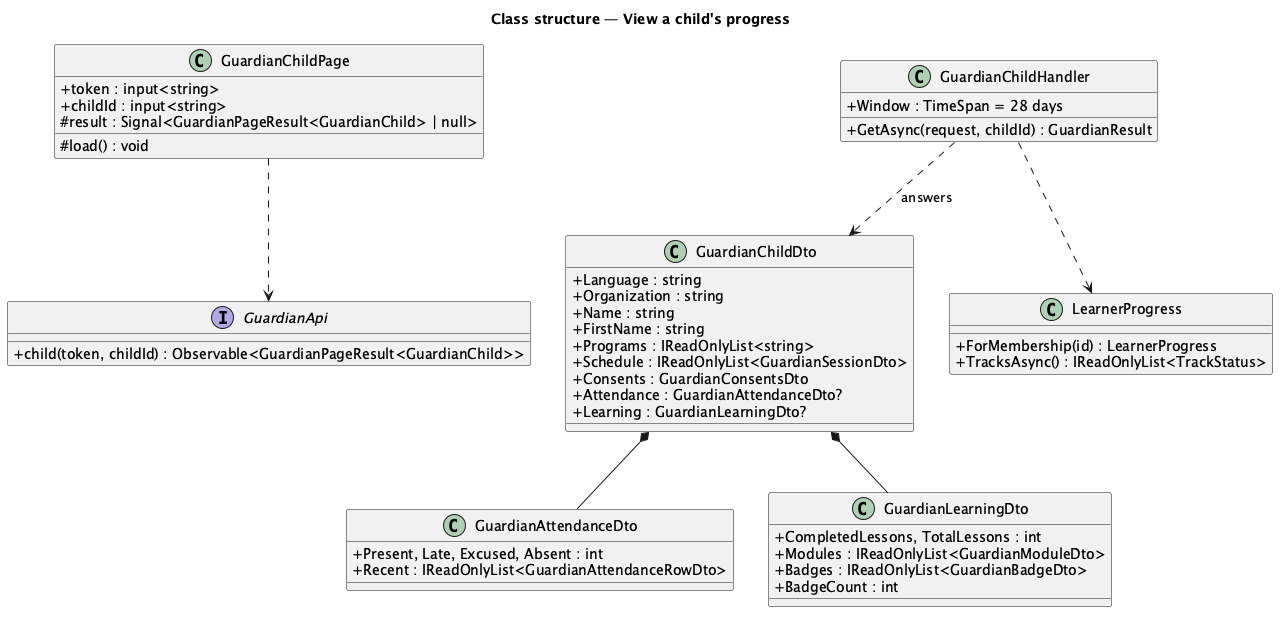

The diagram above was rendered by PlantUML. Its source (embedded in the PNG):
@startuml
title Class structure — View a child's progress
skinparam classAttributeIconSize 0
class GuardianChildPage {
  +token : input<string>
  +childId : input<string>
  #result : Signal<GuardianPageResult<GuardianChild> | null>
  #load() : void
}
interface GuardianApi {
  +child(token, childId) : Observable<GuardianPageResult<GuardianChild>>
}
class GuardianChildHandler {
  +Window : TimeSpan = 28 days
  +GetAsync(request, childId) : GuardianResult
}
class GuardianChildDto {
  +Language : string
  +Organization : string
  +Name : string
  +FirstName : string
  +Programs : IReadOnlyList<string>
  +Schedule : IReadOnlyList<GuardianSessionDto>
  +Consents : GuardianConsentsDto
  +Attendance : GuardianAttendanceDto?
  +Learning : GuardianLearningDto?
}
class GuardianAttendanceDto {
  +Present, Late, Excused, Absent : int
  +Recent : IReadOnlyList<GuardianAttendanceRowDto>
}
class GuardianLearningDto {
  +CompletedLessons, TotalLessons : int
  +Modules : IReadOnlyList<GuardianModuleDto>
  +Badges : IReadOnlyList<GuardianBadgeDto>
  +BadgeCount : int
}
class LearnerProgress {
  +ForMembership(id) : LearnerProgress
  +TracksAsync() : IReadOnlyList<TrackStatus>
}
GuardianChildPage ..> GuardianApi
GuardianChildHandler ..> GuardianChildDto : answers
GuardianChildHandler ..> LearnerProgress
GuardianChildDto *-- GuardianAttendanceDto
GuardianChildDto *-- GuardianLearningDto
@enduml